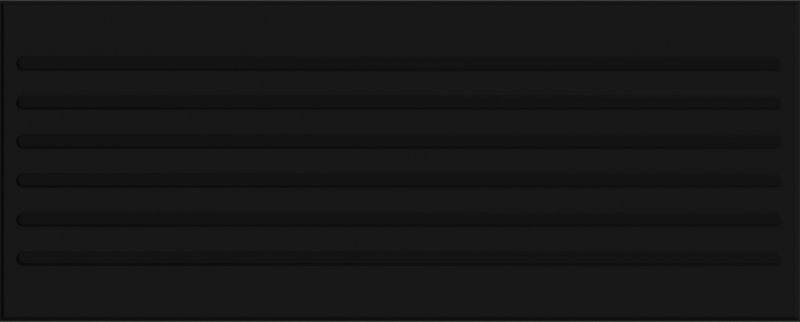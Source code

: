 # Source: throwrug.blend  (saved by Blender 3.6.14; exported with 4.5.12 LTS)
import bpy
from mathutils import Matrix  # noqa: F401  (used for matrix-valued properties, if any)

bpy.ops.wm.read_factory_settings(use_empty=True)
scene = bpy.context.scene
scene.name = 'Scene'

# ---- collections
col_collection = bpy.data.collections.new('Collection'); scene.collection.children.link(col_collection)
col_thr = bpy.data.collections.new('thr'); scene.collection.children.link(col_thr)

# ---- images (referenced by path relative to the original .blend; pixels are not part of the script)
import os
ASSET_DIR = os.environ.get("B2B_ASSET_DIR", "")  # directory of the original .blend (textures are referenced by path, not embedded)
HERE = os.path.dirname(os.path.abspath(__file__))  # packed textures are extracted next to this script under _unpacked/

def load_image(name, relpath, width, height, colorspace="sRGB"):
    """Load a texture the original file referenced (path relative to the .blend, or extracted next to this script)."""
    p = next((c for c in (os.path.join(HERE, relpath), os.path.join(ASSET_DIR, relpath)) if relpath and os.path.exists(c)), "")
    if p:
        img = bpy.data.images.load(p, check_existing=True)
        img.name = name
    else:  # same state as the original file: an image datablock whose file is absent (Cycles renders it pink)
        img = bpy.data.images.new(name, width, height)
        img.source = "FILE"
        img.filepath = "//" + (relpath or name)
    img.colorspace_settings.name = colorspace
    return img
img_throwrug_bump_png = load_image('throwrug_bump.png', 'throwrug_bump.png', 1024, 1024, 'sRGB')
img_throwrug_n_png = load_image('throwrug_n.png', 'throwrug_n.png', 1024, 1024, 'Non-Color')

# ---- materials (node trees are filled in below, after node groups)
mat_rubber = bpy.data.materials.new('Rubber')
mat_normal = bpy.data.materials.new('Normal')

# ---- node groups
ng_auto_smooth = bpy.data.node_groups.new('Auto Smooth', 'GeometryNodeTree')
_s = ng_auto_smooth.interface.new_socket(name='Geometry', in_out='OUTPUT', socket_type='NodeSocketGeometry')
_s = ng_auto_smooth.interface.new_socket(name='Geometry', in_out='INPUT', socket_type='NodeSocketGeometry')
_s = ng_auto_smooth.interface.new_socket(name='Angle', in_out='INPUT', socket_type='NodeSocketFloat')
_s.subtype = 'ANGLE'
_s.min_value = 0.0
_s.max_value = 3.142
ng_auto_smooth.is_modifier = True
_N = ng_auto_smooth.nodes; _L = ng_auto_smooth.links
n0 = _N.new('NodeGroupOutput'); n0.name = 'Group Output'; n0.location = (480, -100)
n1 = _N.new('NodeGroupInput'); n1.name = 'Group Input'; n1.location = (-420, -300)
n2 = _N.new('NodeGroupInput'); n2.name = 'Group Input.001'; n2.location = (-60, -100)
n3 = _N.new('GeometryNodeSetShadeSmooth'); n3.name = 'Set Shade Smooth'; n3.location = (120, -100)
n3.domain = 'EDGE'
n4 = _N.new('GeometryNodeSetShadeSmooth'); n4.name = 'Set Shade Smooth.001'; n4.location = (300, -100)
n5 = _N.new('GeometryNodeInputMeshEdgeAngle'); n5.name = 'Edge Angle'; n5.location = (-420, -220)
n6 = _N.new('GeometryNodeInputEdgeSmooth'); n6.name = 'Is Edge Smooth'; n6.location = (-60, -160)
n7 = _N.new('GeometryNodeInputShadeSmooth'); n7.name = 'Is Face Smooth'; n7.location = (-240, -340)
n8 = _N.new('FunctionNodeBooleanMath'); n8.name = 'Boolean Math'; n8.location = (-60, -220)
n9 = _N.new('FunctionNodeCompare'); n9.name = 'Compare'; n9.location = (-240, -180)
n9.operation = 'LESS_EQUAL'
_L.new(n5.outputs[0], n9.inputs[0])
_L.new(n4.outputs[0], n0.inputs[0])
_L.new(n1.outputs[1], n9.inputs[1])
_L.new(n9.outputs[0], n8.inputs[0])
_L.new(n7.outputs[0], n8.inputs[1])
_L.new(n2.outputs[0], n3.inputs[0])
_L.new(n6.outputs[0], n3.inputs[1])
_L.new(n3.outputs[0], n4.inputs[0])
_L.new(n8.outputs[0], n3.inputs[2])
n0.is_active_output = True

# ---- material node trees
mat_rubber.use_nodes = True; mat_rubber.node_tree.nodes.clear()
_N = mat_rubber.node_tree.nodes; _L = mat_rubber.node_tree.links
n0 = _N.new('ShaderNodeOutputMaterial'); n0.name = 'Material Output'; n0.location = (300, 300)
n1 = _N.new('ShaderNodeMapRange'); n1.name = 'Map Range'; n1.location = (-351, 124)
n1.inputs[1].default_value = 0.8
n2 = _N.new('ShaderNodeTexCoord'); n2.name = 'Texture Coordinate'; n2.location = (-854, 83)
n3 = _N.new('ShaderNodeSeparateXYZ'); n3.name = 'Separate XYZ'; n3.location = (-609, 4)
n4 = _N.new('ShaderNodeValue'); n4.name = 'Value'; n4.location = (-267, 257)
n4.outputs[0].default_value = 0.0
n5 = _N.new('ShaderNodeBsdfPrincipled'); n5.name = 'Principled BSDF'; n5.location = (10, 300)
n5.distribution = 'GGX'
n5.subsurface_method = 'RANDOM_WALK_SKIN'
n5.inputs[0].default_value = (0.01248, 0.01248, 0.01248, 1.0)
n5.inputs[3].default_value = 1.45
n5.inputs[27].default_value = (0.0, 0.0, 0.0, 1.0)
n5.inputs[28].default_value = 1.0
_L.new(n2.outputs[0], n3.inputs[0])
_L.new(n3.outputs[2], n1.inputs[0])
_L.new(n1.outputs[0], n5.inputs[2])
_L.new(n4.outputs[0], n5.inputs[1])
_L.new(n5.outputs[0], n0.inputs[0])
n0.is_active_output = True
mat_normal.use_nodes = True; mat_normal.node_tree.nodes.clear()
_N = mat_normal.node_tree.nodes; _L = mat_normal.node_tree.links
n0 = _N.new('ShaderNodeBsdfPrincipled'); n0.name = 'Principled BSDF'; n0.location = (10, 300)
n0.distribution = 'GGX'
n0.subsurface_method = 'RANDOM_WALK_SKIN'
n0.inputs[3].default_value = 1.45
n0.inputs[27].default_value = (0.0, 0.0, 0.0, 1.0)
n0.inputs[28].default_value = 1.0
n1 = _N.new('ShaderNodeOutputMaterial'); n1.name = 'Material Output'; n1.location = (300, 300)
n2 = _N.new('ShaderNodeBump'); n2.name = 'Bump'; n2.location = (-260, -130)
n2.inputs[1].default_value = 0.01
n2.inputs[2].default_value = 1.0
n3 = _N.new('ShaderNodeTexImage'); n3.name = 'Image Texture'; n3.location = (-636, 7)
n3.width = 277
n3.image = img_throwrug_bump_png
n4 = _N.new('ShaderNodeTexImage'); n4.name = 'Image Texture.001'; n4.location = (-556, -377)
n4.width = 283
n4.image = img_throwrug_n_png
_L.new(n0.outputs[0], n1.inputs[0])
_L.new(n3.outputs[0], n2.inputs[3])
_L.new(n2.outputs[0], n0.inputs[5])
n1.is_active_output = True

# ---- world
world_world = bpy.data.worlds.new('World'); scene.world = world_world
world_world.use_nodes = True; world_world.node_tree.nodes.clear()
_N = world_world.node_tree.nodes; _L = world_world.node_tree.links
n0 = _N.new('ShaderNodeOutputWorld'); n0.name = 'World Output'; n0.location = (300, 300)
n1 = _N.new('ShaderNodeBackground'); n1.name = 'Background'; n1.location = (10, 300)
n1.inputs[0].default_value = (0.05088, 0.05088, 0.05088, 1.0)
_L.new(n1.outputs[0], n0.inputs[0])
n0.is_active_output = True
world_world.color = (0.05088, 0.05088, 0.05088)
world_world.use_sun_shadow = False
world_world.sun_shadow_jitter_overblur = 0.0

# ---- cameras
cam_camera = bpy.data.cameras.new('Camera')
cam_camera.type = 'ORTHO'
cam_camera.clip_end = 100.0
cam_camera.ortho_scale = 1.0

# ---- lights
light_light = bpy.data.lights.new('Light', 'SUN')
light_light.transmission_factor = 0.0
light_light.angle = 0.1993
light_light.energy = 1.0
light_light.shadow_soft_size = 0.1
light_light.shadow_cascade_max_distance = 1000.0

# ---- meshes
me_plane_001 = bpy.data.meshes.new('Plane.001')
me_plane_001.from_pydata([(-0.5, -0.2, -0.1), (0.5, -0.2, -0.1), (-0.5, 0.2, -0.1), (0.5, 0.2, -0.1), (-0.495, -0.195, 0.0), (-0.5, -0.2, -0.005), (0.495, -0.195, 0.0), (0.5, -0.2, -0.005), (-0.5, 0.2, -0.005), (-0.495, 0.195, 0.0), (0.495, 0.195, 0.0), (0.5, 0.2, -0.005), (-0.495, 0.1463, 0.0), (-0.495, 0.0975, 0.0), (-0.495, 0.04875, 0.0), (-0.495, 3.725e-09, 0.0), (-0.495, -0.04875, 0.0), (-0.495, -0.0975, 0.0), (-0.495, -0.1462, 0.0), (0.495, -0.1462, 0.0), (0.495, -0.0975, 0.0), (0.495, -0.04875, 0.0), (0.495, 1.118e-08, 0.0), (0.495, 0.04875, 0.0), (0.495, 0.0975, 0.0), (0.495, 0.1463, 0.0), (-0.4763, -0.1225, 0.003659), (-0.4713, -0.1276, 0.003659), (-0.4857, -0.1369, 0.0), (-0.4749, -0.1261, 0.003659), (-0.4796, -0.1309, 0.0), (-0.4793, -0.1329, 0.0), (-0.4817, -0.1306, 0.0), (-0.4857, -0.1068, 0.0), (-0.4713, -0.1162, 0.003659), (-0.4763, -0.1212, 0.003659), (-0.4793, -0.1108, 0.0), (-0.4796, -0.1129, 0.0), (-0.4749, -0.1176, 0.003659), (-0.4817, -0.1132, 0.0), (0.4857, -0.1068, 0.0), (0.4763, -0.1212, 0.003659), (0.4713, -0.1162, 0.003659), (0.4817, -0.1132, 0.0), (0.4796, -0.1129, 0.0), (0.4749, -0.1176, 0.003659), (0.4793, -0.1108, 0.0), (0.4713, -0.1276, 0.003659), (0.4763, -0.1225, 0.003659), (0.4857, -0.1369, 0.0), (0.4749, -0.1261, 0.003659), (0.4796, -0.1309, 0.0), (0.4817, -0.1306, 0.0), (0.4793, -0.1329, 0.0), (-0.4763, -0.07377, 0.003659), (-0.4713, -0.07884, 0.003659), (-0.4857, -0.08816, 0.0), (-0.4749, -0.07736, 0.003659), (-0.4796, -0.08211, 0.0), (-0.4793, -0.08416, 0.0), (-0.4817, -0.08181, 0.0), (-0.4857, -0.05809, 0.0), (-0.4713, -0.06741, 0.003659), (-0.4763, -0.07248, 0.003659), (-0.4793, -0.06209, 0.0), (-0.4796, -0.06414, 0.0), (-0.4749, -0.06889, 0.003659), (-0.4817, -0.06444, 0.0), (0.4857, -0.05809, 0.0), (0.4763, -0.07248, 0.003659), (0.4713, -0.06741, 0.003659), (0.4817, -0.06444, 0.0), (0.4796, -0.06414, 0.0), (0.4749, -0.06889, 0.003659), (0.4793, -0.06209, 0.0), (0.4713, -0.07884, 0.003659), (0.4763, -0.07377, 0.003659), (0.4857, -0.08816, 0.0), (0.4749, -0.07736, 0.003659), (0.4796, -0.08211, 0.0), (0.4817, -0.08181, 0.0), (0.4793, -0.08416, 0.0), (-0.4763, -0.02502, 0.003659), (-0.4713, -0.03009, 0.003659), (-0.4857, -0.03941, 0.0), (-0.4749, -0.02861, 0.003659), (-0.4796, -0.03336, 0.0), (-0.4793, -0.03541, 0.0), (-0.4817, -0.03306, 0.0), (-0.4857, -0.009343, 0.0), (-0.4713, -0.01866, 0.003659), (-0.4763, -0.02373, 0.003659), (-0.4793, -0.01334, 0.0), (-0.4796, -0.01539, 0.0), (-0.4749, -0.02014, 0.003659), (-0.4817, -0.01569, 0.0), (0.4857, -0.009343, 0.0), (0.4763, -0.02373, 0.003659), (0.4713, -0.01866, 0.003659), (0.4817, -0.01569, 0.0), (0.4796, -0.01539, 0.0), (0.4749, -0.02014, 0.003659), (0.4793, -0.01334, 0.0), (0.4713, -0.03009, 0.003659), (0.4763, -0.02502, 0.003659), (0.4857, -0.03941, 0.0), (0.4749, -0.02861, 0.003659), (0.4796, -0.03336, 0.0), (0.4817, -0.03306, 0.0), (0.4793, -0.03541, 0.0), (-0.4763, 0.02373, 0.003659), (-0.4713, 0.01866, 0.003659), (-0.4857, 0.009343, 0.0), (-0.4749, 0.02014, 0.003659), (-0.4796, 0.01539, 0.0), (-0.4793, 0.01334, 0.0), (-0.4817, 0.01569, 0.0), (-0.4857, 0.03941, 0.0), (-0.4713, 0.03009, 0.003659), (-0.4763, 0.02502, 0.003659), (-0.4793, 0.03541, 0.0), (-0.4796, 0.03336, 0.0), (-0.4749, 0.02861, 0.003659), (-0.4817, 0.03306, 0.0), (0.4857, 0.03941, 0.0), (0.4763, 0.02502, 0.003659), (0.4713, 0.03009, 0.003659), (0.4817, 0.03306, 0.0), (0.4796, 0.03336, 0.0), (0.4749, 0.02861, 0.003659), (0.4793, 0.03541, 0.0), (0.4713, 0.01866, 0.003659), (0.4763, 0.02373, 0.003659), (0.4857, 0.009343, 0.0), (0.4749, 0.02014, 0.003659), (0.4796, 0.01539, 0.0), (0.4817, 0.01569, 0.0), (0.4793, 0.01334, 0.0), (-0.4763, 0.07248, 0.003659), (-0.4713, 0.06741, 0.003659), (-0.4857, 0.05809, 0.0), (-0.4749, 0.06889, 0.003659), (-0.4796, 0.06414, 0.0), (-0.4793, 0.06209, 0.0), (-0.4817, 0.06444, 0.0), (-0.4857, 0.08816, 0.0), (-0.4713, 0.07884, 0.003659), (-0.4763, 0.07377, 0.003659), (-0.4793, 0.08416, 0.0), (-0.4796, 0.08211, 0.0), (-0.4749, 0.07736, 0.003659), (-0.4817, 0.08181, 0.0), (0.4857, 0.08816, 0.0), (0.4763, 0.07377, 0.003659), (0.4713, 0.07884, 0.003659), (0.4817, 0.08181, 0.0), (0.4796, 0.08211, 0.0), (0.4749, 0.07736, 0.003659), (0.4793, 0.08416, 0.0), (0.4713, 0.06741, 0.003659), (0.4763, 0.07248, 0.003659), (0.4857, 0.05809, 0.0), (0.4749, 0.06889, 0.003659), (0.4796, 0.06414, 0.0), (0.4817, 0.06444, 0.0), (0.4793, 0.06209, 0.0), (-0.4763, 0.1212, 0.003659), (-0.4713, 0.1162, 0.003659), (-0.4857, 0.1068, 0.0), (-0.4749, 0.1176, 0.003659), (-0.4796, 0.1129, 0.0), (-0.4793, 0.1108, 0.0), (-0.4817, 0.1132, 0.0), (-0.4857, 0.1369, 0.0), (-0.4713, 0.1276, 0.003659), (-0.4763, 0.1225, 0.003659), (-0.4793, 0.1329, 0.0), (-0.4796, 0.1309, 0.0), (-0.4749, 0.1261, 0.003659), (-0.4817, 0.1306, 0.0), (0.4857, 0.1369, 0.0), (0.4763, 0.1225, 0.003659), (0.4713, 0.1276, 0.003659), (0.4817, 0.1306, 0.0), (0.4796, 0.1309, 0.0), (0.4749, 0.1261, 0.003659), (0.4793, 0.1329, 0.0), (0.4713, 0.1162, 0.003659), (0.4763, 0.1212, 0.003659), (0.4857, 0.1068, 0.0), (0.4749, 0.1176, 0.003659), (0.4796, 0.1129, 0.0), (0.4817, 0.1132, 0.0), (0.4793, 0.1108, 0.0), (-0.48, -0.1232, 0.0), (-0.4777, -0.1289, 0.0), (-0.472, -0.1312, 0.0), (-0.472, -0.1125, 0.0), (-0.4777, -0.1148, 0.0), (-0.48, -0.1205, 0.0), (0.48, -0.1205, 0.0), (0.4777, -0.1148, 0.0), (0.472, -0.1125, 0.0), (0.472, -0.1312, 0.0), (0.4777, -0.1289, 0.0), (0.48, -0.1232, 0.0), (-0.48, -0.0745, 0.0), (-0.4777, -0.08016, 0.0), (-0.472, -0.0825, 0.0), (-0.472, -0.06375, 0.0), (-0.4777, -0.06609, 0.0), (-0.48, -0.07175, 0.0), (0.48, -0.07175, 0.0), (0.4777, -0.06609, 0.0), (0.472, -0.06375, 0.0), (0.472, -0.0825, 0.0), (0.4777, -0.08016, 0.0), (0.48, -0.0745, 0.0), (-0.48, -0.02575, 0.0), (-0.4777, -0.03141, 0.0), (-0.472, -0.03375, 0.0), (-0.472, -0.015, 0.0), (-0.4777, -0.01734, 0.0), (-0.48, -0.023, 0.0), (0.48, -0.023, 0.0), (0.4777, -0.01734, 0.0), (0.472, -0.015, 0.0), (0.472, -0.03375, 0.0), (0.4777, -0.03141, 0.0), (0.48, -0.02575, 0.0), (-0.48, 0.023, 0.0), (-0.4777, 0.01734, 0.0), (-0.472, 0.015, 0.0), (-0.472, 0.03375, 0.0), (-0.4777, 0.03141, 0.0), (-0.48, 0.02575, 0.0), (0.48, 0.02575, 0.0), (0.4777, 0.03141, 0.0), (0.472, 0.03375, 0.0), (0.472, 0.015, 0.0), (0.4777, 0.01734, 0.0), (0.48, 0.023, 0.0), (-0.48, 0.07175, 0.0), (-0.4777, 0.06609, 0.0), (-0.472, 0.06375, 0.0), (-0.472, 0.0825, 0.0), (-0.4777, 0.08016, 0.0), (-0.48, 0.0745, 0.0), (0.48, 0.0745, 0.0), (0.4777, 0.08016, 0.0), (0.472, 0.0825, 0.0), (0.472, 0.06375, 0.0), (0.4777, 0.06609, 0.0), (0.48, 0.07175, 0.0), (-0.48, 0.1205, 0.0), (-0.4777, 0.1148, 0.0), (-0.472, 0.1125, 0.0), (-0.472, 0.1313, 0.0), (-0.4777, 0.1289, 0.0), (-0.48, 0.1233, 0.0), (0.48, 0.1233, 0.0), (0.4777, 0.1289, 0.0), (0.472, 0.1313, 0.0), (0.472, 0.1125, 0.0), (0.4777, 0.1148, 0.0), (0.48, 0.1205, 0.0)], [], [(5, 7, 1, 0), (0, 1, 3, 2), (11, 8, 2, 3), (12, 9, 10, 25), (7, 11, 3, 1), (9, 12, 13, 14, 15, 16, 17, 18, 4, 5, 8), (4, 6, 7, 5), (6, 19, 20, 21, 22, 23, 24, 25, 10, 11, 7), (10, 9, 8, 11), (8, 5, 0, 2), (4, 18, 19, 6), (19, 18, 28, 31, 196, 203, 53, 49), (20, 17, 56, 59, 208, 215, 81, 77), (21, 16, 84, 87, 220, 227, 109, 105), (22, 15, 112, 115, 232, 239, 137, 133), (23, 14, 140, 143, 244, 251, 165, 161), (24, 13, 168, 171, 256, 263, 193, 189), (27, 29, 26, 35, 38, 34, 42, 45, 41, 48, 50, 47), (20, 19, 49, 52, 205, 200, 43, 40), (17, 16, 61, 67, 211, 206, 60, 56), (17, 20, 40, 46, 202, 197, 36, 33), (55, 57, 54, 63, 66, 62, 70, 73, 69, 76, 78, 75), (21, 20, 77, 80, 217, 212, 71, 68), (16, 15, 89, 95, 223, 218, 88, 84), (16, 21, 68, 74, 214, 209, 64, 61), (83, 85, 82, 91, 94, 90, 98, 101, 97, 104, 106, 103), (22, 21, 105, 108, 229, 224, 99, 96), (15, 14, 117, 123, 235, 230, 116, 112), (15, 22, 96, 102, 226, 221, 92, 89), (111, 113, 110, 119, 122, 118, 126, 129, 125, 132, 134, 131), (23, 22, 133, 136, 241, 236, 127, 124), (14, 13, 145, 151, 247, 242, 144, 140), (14, 23, 124, 130, 238, 233, 120, 117), (139, 141, 138, 147, 150, 146, 154, 157, 153, 160, 162, 159), (24, 23, 161, 164, 253, 248, 155, 152), (13, 12, 173, 179, 259, 254, 172, 168), (13, 24, 152, 158, 250, 245, 148, 145), (167, 169, 166, 175, 178, 174, 182, 185, 181, 188, 190, 187), (25, 24, 189, 192, 265, 260, 183, 180), (12, 25, 180, 186, 262, 257, 176, 173), (194, 195, 30, 32), (196, 31, 30, 195), (28, 32, 30, 31), (33, 36, 37, 39), (197, 198, 37, 36), (199, 39, 37, 198), (40, 43, 44, 46), (200, 201, 44, 43), (202, 46, 44, 201), (203, 204, 51, 53), (205, 52, 51, 204), (49, 53, 51, 52), (206, 207, 58, 60), (208, 59, 58, 207), (56, 60, 58, 59), (61, 64, 65, 67), (209, 210, 65, 64), (211, 67, 65, 210), (68, 71, 72, 74), (212, 213, 72, 71), (214, 74, 72, 213), (215, 216, 79, 81), (217, 80, 79, 216), (77, 81, 79, 80), (218, 219, 86, 88), (220, 87, 86, 219), (84, 88, 86, 87), (89, 92, 93, 95), (221, 222, 93, 92), (223, 95, 93, 222), (96, 99, 100, 102), (224, 225, 100, 99), (226, 102, 100, 225), (227, 228, 107, 109), (229, 108, 107, 228), (105, 109, 107, 108), (230, 231, 114, 116), (232, 115, 114, 231), (112, 116, 114, 115), (117, 120, 121, 123), (233, 234, 121, 120), (235, 123, 121, 234), (124, 127, 128, 130), (236, 237, 128, 127), (238, 130, 128, 237), (239, 240, 135, 137), (241, 136, 135, 240), (133, 137, 135, 136), (242, 243, 142, 144), (244, 143, 142, 243), (140, 144, 142, 143), (145, 148, 149, 151), (245, 246, 149, 148), (247, 151, 149, 246), (152, 155, 156, 158), (248, 249, 156, 155), (250, 158, 156, 249), (251, 252, 163, 165), (253, 164, 163, 252), (161, 165, 163, 164), (254, 255, 170, 172), (256, 171, 170, 255), (168, 172, 170, 171), (173, 176, 177, 179), (257, 258, 177, 176), (259, 179, 177, 258), (180, 183, 184, 186), (260, 261, 184, 183), (262, 186, 184, 261), (263, 264, 191, 193), (265, 192, 191, 264), (189, 193, 191, 192), (18, 17, 33, 39, 199, 194, 32, 28), (26, 29, 195, 194), (29, 27, 196, 195), (34, 38, 198, 197), (38, 35, 199, 198), (41, 45, 201, 200), (45, 42, 202, 201), (47, 50, 204, 203), (50, 48, 205, 204), (54, 57, 207, 206), (57, 55, 208, 207), (62, 66, 210, 209), (66, 63, 211, 210), (69, 73, 213, 212), (73, 70, 214, 213), (75, 78, 216, 215), (78, 76, 217, 216), (82, 85, 219, 218), (85, 83, 220, 219), (90, 94, 222, 221), (94, 91, 223, 222), (97, 101, 225, 224), (101, 98, 226, 225), (103, 106, 228, 227), (106, 104, 229, 228), (110, 113, 231, 230), (113, 111, 232, 231), (118, 122, 234, 233), (122, 119, 235, 234), (125, 129, 237, 236), (129, 126, 238, 237), (131, 134, 240, 239), (134, 132, 241, 240), (138, 141, 243, 242), (141, 139, 244, 243), (146, 150, 246, 245), (150, 147, 247, 246), (153, 157, 249, 248), (157, 154, 250, 249), (159, 162, 252, 251), (162, 160, 253, 252), (166, 169, 255, 254), (169, 167, 256, 255), (174, 178, 258, 257), (178, 175, 259, 258), (181, 185, 261, 260), (185, 182, 262, 261), (187, 190, 264, 263), (190, 188, 265, 264), (35, 26, 194, 199), (27, 47, 203, 196), (42, 34, 197, 202), (48, 41, 200, 205), (63, 54, 206, 211), (55, 75, 215, 208), (70, 62, 209, 214), (76, 69, 212, 217), (91, 82, 218, 223), (83, 103, 227, 220), (98, 90, 221, 226), (104, 97, 224, 229), (119, 110, 230, 235), (111, 131, 239, 232), (126, 118, 233, 238), (132, 125, 236, 241), (147, 138, 242, 247), (139, 159, 251, 244), (154, 146, 245, 250), (160, 153, 248, 253), (175, 166, 254, 259), (167, 187, 263, 256), (182, 174, 257, 262), (188, 181, 260, 265)])
me_plane_001.polygons.foreach_set('use_smooth', [True] * 185)
_uv = me_plane_001.uv_layers.new(name='UVMap')
_uv.uv.foreach_set('vector', [0.0, 0.0, 1.0, 0.0, 1.0, 0.0, 0.0, 0.0, 0.0, 0.0, 1.0, 0.0, 1.0, 1.0, 0.0, 1.0, 1.0, 1.0, 0.0, 1.0, 0.0, 1.0, 1.0, 1.0, 0.00625, 0.8656, 0.00625, 0.9875, 0.9938, 0.9875, 0.9937, 0.8656, 1.0, 0.0, 1.0, 1.0, 1.0, 1.0, 1.0, 0.0, 0.00625, 0.9875, 0.00625, 0.8656, 0.00625, 0.7437, 0.00625, 0.6219, 0.00625, 0.5, 0.00625, 0.3781, 0.00625, 0.2562, 0.00625, 0.1344, 0.00625, 0.0125, 0.0, 0.0, 0.0, 1.0, 0.00625, 0.0125, 0.9937, 0.0125, 1.0, 0.0, 0.0, 0.0, 0.9937, 0.0125, 0.9937, 0.1344, 0.9938, 0.2562, 0.9937, 0.3781, 0.9938, 0.5, 0.9938, 0.6219, 0.9937, 0.7437, 0.9937, 0.8656, 0.9938, 0.9875, 1.0, 1.0, 1.0, 0.0, 0.9938, 0.9875, 0.00625, 0.9875, 0.0, 1.0, 1.0, 1.0, 0.0, 1.0, 0.0, 0.0, 0.0, 0.0, 0.0, 1.0, 0.00625, 0.0125, 0.00625, 0.1344, 0.9937, 0.1344, 0.9937, 0.0125, 0.9937, 0.1344, 0.00625, 0.1344, 0.01793, 0.1577, 0.02586, 0.1677, 0.035, 0.1719, 0.965, 0.1719, 0.9741, 0.1677, 0.9821, 0.1577, 0.9938, 0.2562, 0.00625, 0.2562, 0.01793, 0.2796, 0.02586, 0.2896, 0.035, 0.2937, 0.965, 0.2937, 0.9741, 0.2896, 0.9821, 0.2796, 0.9937, 0.3781, 0.00625, 0.3781, 0.01793, 0.4015, 0.02586, 0.4115, 0.035, 0.4156, 0.965, 0.4156, 0.9741, 0.4115, 0.9821, 0.4015, 0.9938, 0.5, 0.00625, 0.5, 0.01793, 0.5234, 0.02586, 0.5334, 0.035, 0.5375, 0.965, 0.5375, 0.9741, 0.5334, 0.9821, 0.5234, 0.9938, 0.6219, 0.00625, 0.6219, 0.01793, 0.6452, 0.02586, 0.6552, 0.035, 0.6594, 0.965, 0.6594, 0.9741, 0.6552, 0.9821, 0.6452, 0.9937, 0.7437, 0.00625, 0.7437, 0.01793, 0.7671, 0.02586, 0.7771, 0.035, 0.7812, 0.965, 0.7812, 0.9741, 0.7771, 0.9821, 0.7671, 0.03591, 0.181, 0.03143, 0.1847, 0.02957, 0.1937, 0.02957, 0.1969, 0.03143, 0.2059, 0.03591, 0.2096, 0.9641, 0.2096, 0.9686, 0.2059, 0.9704, 0.1969, 0.9704, 0.1937, 0.9686, 0.1847, 0.9641, 0.181, 0.9938, 0.2562, 0.9937, 0.1344, 0.9821, 0.1577, 0.9771, 0.1736, 0.975, 0.1919, 0.975, 0.1987, 0.9771, 0.217, 0.9821, 0.2329, 0.00625, 0.2562, 0.00625, 0.3781, 0.01793, 0.3548, 0.02293, 0.3389, 0.025, 0.3206, 0.025, 0.3137, 0.02293, 0.2955, 0.01793, 0.2796, 0.00625, 0.2562, 0.9938, 0.2562, 0.9821, 0.2329, 0.9741, 0.2229, 0.965, 0.2188, 0.035, 0.2187, 0.02586, 0.2229, 0.01793, 0.2329, 0.03591, 0.3029, 0.03143, 0.3066, 0.02957, 0.3156, 0.02957, 0.3188, 0.03143, 0.3278, 0.03591, 0.3315, 0.9641, 0.3315, 0.9686, 0.3278, 0.9704, 0.3188, 0.9704, 0.3156, 0.9686, 0.3066, 0.9641, 0.3029, 0.9937, 0.3781, 0.9938, 0.2562, 0.9821, 0.2796, 0.9771, 0.2955, 0.975, 0.3138, 0.975, 0.3206, 0.9771, 0.3389, 0.9821, 0.3548, 0.00625, 0.3781, 0.00625, 0.5, 0.01793, 0.4766, 0.02293, 0.4608, 0.025, 0.4425, 0.025, 0.4356, 0.02293, 0.4173, 0.01793, 0.4015, 0.00625, 0.3781, 0.9937, 0.3781, 0.9821, 0.3548, 0.9741, 0.3448, 0.965, 0.3406, 0.035, 0.3406, 0.02586, 0.3448, 0.01793, 0.3548, 0.03591, 0.4248, 0.03143, 0.4285, 0.02957, 0.4374, 0.02957, 0.4407, 0.03143, 0.4496, 0.03591, 0.4534, 0.9641, 0.4534, 0.9686, 0.4496, 0.9704, 0.4407, 0.9704, 0.4374, 0.9686, 0.4285, 0.9641, 0.4248, 0.9938, 0.5, 0.9937, 0.3781, 0.9821, 0.4015, 0.9771, 0.4173, 0.975, 0.4356, 0.975, 0.4425, 0.9771, 0.4608, 0.9821, 0.4766, 0.00625, 0.5, 0.00625, 0.6219, 0.01793, 0.5985, 0.02293, 0.5827, 0.025, 0.5644, 0.025, 0.5575, 0.02293, 0.5392, 0.01793, 0.5234, 0.00625, 0.5, 0.9938, 0.5, 0.9821, 0.4766, 0.9741, 0.4666, 0.965, 0.4625, 0.035, 0.4625, 0.02586, 0.4666, 0.01793, 0.4766, 0.03591, 0.5466, 0.03143, 0.5504, 0.02957, 0.5593, 0.02957, 0.5626, 0.03143, 0.5715, 0.03591, 0.5752, 0.9641, 0.5752, 0.9686, 0.5715, 0.9704, 0.5626, 0.9704, 0.5593, 0.9686, 0.5504, 0.9641, 0.5466, 0.9938, 0.6219, 0.9938, 0.5, 0.9821, 0.5234, 0.9771, 0.5392, 0.975, 0.5575, 0.975, 0.5644, 0.9771, 0.5827, 0.9821, 0.5985, 0.00625, 0.6219, 0.00625, 0.7437, 0.01793, 0.7204, 0.02293, 0.7045, 0.025, 0.6862, 0.025, 0.6794, 0.02293, 0.6611, 0.01793, 0.6452, 0.00625, 0.6219, 0.9938, 0.6219, 0.9821, 0.5985, 0.9741, 0.5885, 0.965, 0.5844, 0.035, 0.5844, 0.02586, 0.5885, 0.01793, 0.5985, 0.03591, 0.6685, 0.03143, 0.6722, 0.02957, 0.6812, 0.02957, 0.6844, 0.03143, 0.6934, 0.03591, 0.6971, 0.9641, 0.6971, 0.9686, 0.6934, 0.9704, 0.6844, 0.9704, 0.6812, 0.9686, 0.6722, 0.9641, 0.6685, 0.9937, 0.7437, 0.9938, 0.6219, 0.9821, 0.6452, 0.9771, 0.6611, 0.975, 0.6794, 0.975, 0.6862, 0.9771, 0.7045, 0.9821, 0.7204, 0.00625, 0.7437, 0.00625, 0.8656, 0.01793, 0.8423, 0.02293, 0.8264, 0.025, 0.8081, 0.025, 0.8012, 0.02293, 0.783, 0.01793, 0.7671, 0.00625, 0.7437, 0.9937, 0.7437, 0.9821, 0.7204, 0.9741, 0.7104, 0.965, 0.7062, 0.035, 0.7062, 0.02586, 0.7104, 0.01793, 0.7204, 0.03591, 0.7904, 0.03143, 0.7941, 0.02957, 0.8031, 0.02957, 0.8063, 0.03143, 0.8153, 0.03591, 0.819, 0.9641, 0.819, 0.9686, 0.8153, 0.9704, 0.8063, 0.9704, 0.8031, 0.9686, 0.7941, 0.9641, 0.7904, 0.9937, 0.8656, 0.9937, 0.7437, 0.9821, 0.7671, 0.9771, 0.783, 0.975, 0.8012, 0.975, 0.8081, 0.9771, 0.8264, 0.9821, 0.8423, 0.00625, 0.8656, 0.9937, 0.8656, 0.9821, 0.8423, 0.9741, 0.8323, 0.965, 0.8281, 0.035, 0.8281, 0.02586, 0.8323, 0.01793, 0.8423, 0.025, 0.1919, 0.02793, 0.1777, 0.02516, 0.1722, 0.02293, 0.1736, 0.035, 0.1719, 0.02586, 0.1677, 0.02516, 0.1722, 0.02793, 0.1777, 0.01793, 0.1577, 0.02293, 0.1736, 0.02516, 0.1722, 0.02586, 0.1677, 0.01793, 0.2329, 0.02586, 0.2229, 0.02516, 0.2184, 0.02293, 0.217, 0.035, 0.2187, 0.02793, 0.2129, 0.02516, 0.2184, 0.02586, 0.2229, 0.025, 0.1987, 0.02293, 0.217, 0.02516, 0.2184, 0.02793, 0.2129, 0.9821, 0.2329, 0.9771, 0.217, 0.9748, 0.2184, 0.9741, 0.2229, 0.975, 0.1987, 0.9721, 0.2129, 0.9748, 0.2184, 0.9771, 0.217, 0.965, 0.2188, 0.9741, 0.2229, 0.9748, 0.2184, 0.9721, 0.2129, 0.965, 0.1719, 0.9721, 0.1777, 0.9748, 0.1722, 0.9741, 0.1677, 0.975, 0.1919, 0.9771, 0.1736, 0.9748, 0.1722, 0.9721, 0.1777, 0.9821, 0.1577, 0.9741, 0.1677, 0.9748, 0.1722, 0.9771, 0.1736, 0.025, 0.3137, 0.02793, 0.2996, 0.02516, 0.2941, 0.02293, 0.2955, 0.035, 0.2937, 0.02586, 0.2896, 0.02516, 0.2941, 0.02793, 0.2996, 0.01793, 0.2796, 0.02293, 0.2955, 0.02516, 0.2941, 0.02586, 0.2896, 0.01793, 0.3548, 0.02586, 0.3448, 0.02516, 0.3403, 0.02293, 0.3389, 0.035, 0.3406, 0.02793, 0.3348, 0.02516, 0.3403, 0.02586, 0.3448, 0.025, 0.3206, 0.02293, 0.3389, 0.02516, 0.3403, 0.02793, 0.3348, 0.9821, 0.3548, 0.9771, 0.3389, 0.9748, 0.3403, 0.9741, 0.3448, 0.975, 0.3206, 0.9721, 0.3348, 0.9748, 0.3403, 0.9771, 0.3389, 0.965, 0.3406, 0.9741, 0.3448, 0.9748, 0.3403, 0.9721, 0.3348, 0.965, 0.2937, 0.9721, 0.2996, 0.9748, 0.2941, 0.9741, 0.2896, 0.975, 0.3138, 0.9771, 0.2955, 0.9748, 0.2941, 0.9721, 0.2996, 0.9821, 0.2796, 0.9741, 0.2896, 0.9748, 0.2941, 0.9771, 0.2955, 0.025, 0.4356, 0.02793, 0.4215, 0.02516, 0.416, 0.02293, 0.4173, 0.035, 0.4156, 0.02586, 0.4115, 0.02516, 0.416, 0.02793, 0.4215, 0.01793, 0.4015, 0.02293, 0.4173, 0.02516, 0.416, 0.02586, 0.4115, 0.01793, 0.4766, 0.02586, 0.4666, 0.02516, 0.4622, 0.02293, 0.4608, 0.035, 0.4625, 0.02793, 0.4566, 0.02516, 0.4622, 0.02586, 0.4666, 0.025, 0.4425, 0.02293, 0.4608, 0.02516, 0.4622, 0.02793, 0.4566, 0.9821, 0.4766, 0.9771, 0.4608, 0.9748, 0.4622, 0.9741, 0.4666, 0.975, 0.4425, 0.9721, 0.4566, 0.9748, 0.4622, 0.9771, 0.4608, 0.965, 0.4625, 0.9741, 0.4666, 0.9748, 0.4622, 0.9721, 0.4566, 0.965, 0.4156, 0.9721, 0.4215, 0.9748, 0.416, 0.9741, 0.4115, 0.975, 0.4356, 0.9771, 0.4173, 0.9748, 0.416, 0.9721, 0.4215, 0.9821, 0.4015, 0.9741, 0.4115, 0.9748, 0.416, 0.9771, 0.4173, 0.025, 0.5575, 0.02793, 0.5434, 0.02516, 0.5378, 0.02293, 0.5392, 0.035, 0.5375, 0.02586, 0.5334, 0.02516, 0.5378, 0.02793, 0.5434, 0.01793, 0.5234, 0.02293, 0.5392, 0.02516, 0.5378, 0.02586, 0.5334, 0.01793, 0.5985, 0.02586, 0.5885, 0.02516, 0.584, 0.02293, 0.5827, 0.035, 0.5844, 0.02793, 0.5785, 0.02516, 0.584, 0.02586, 0.5885, 0.025, 0.5644, 0.02293, 0.5827, 0.02516, 0.584, 0.02793, 0.5785, 0.9821, 0.5985, 0.9771, 0.5827, 0.9748, 0.584, 0.9741, 0.5885, 0.975, 0.5644, 0.9721, 0.5785, 0.9748, 0.584, 0.9771, 0.5827, 0.965, 0.5844, 0.9741, 0.5885, 0.9748, 0.584, 0.9721, 0.5785, 0.965, 0.5375, 0.9721, 0.5434, 0.9748, 0.5378, 0.9741, 0.5334, 0.975, 0.5575, 0.9771, 0.5392, 0.9748, 0.5378, 0.9721, 0.5434, 0.9821, 0.5234, 0.9741, 0.5334, 0.9748, 0.5378, 0.9771, 0.5392, 0.025, 0.6794, 0.02793, 0.6652, 0.02516, 0.6597, 0.02293, 0.6611, 0.035, 0.6594, 0.02586, 0.6552, 0.02516, 0.6597, 0.02793, 0.6652, 0.01793, 0.6452, 0.02293, 0.6611, 0.02516, 0.6597, 0.02586, 0.6552, 0.01793, 0.7204, 0.02586, 0.7104, 0.02516, 0.7059, 0.02293, 0.7045, 0.035, 0.7062, 0.02793, 0.7004, 0.02516, 0.7059, 0.02586, 0.7104, 0.025, 0.6862, 0.02293, 0.7045, 0.02516, 0.7059, 0.02793, 0.7004, 0.9821, 0.7204, 0.9771, 0.7045, 0.9748, 0.7059, 0.9741, 0.7104, 0.975, 0.6862, 0.9721, 0.7004, 0.9748, 0.7059, 0.9771, 0.7045, 0.965, 0.7063, 0.9741, 0.7104, 0.9748, 0.7059, 0.9721, 0.7004, 0.965, 0.6594, 0.9721, 0.6652, 0.9748, 0.6597, 0.9741, 0.6552, 0.975, 0.6794, 0.9771, 0.6611, 0.9748, 0.6597, 0.9721, 0.6652, 0.9821, 0.6452, 0.9741, 0.6552, 0.9748, 0.6597, 0.9771, 0.6611, 0.025, 0.8012, 0.02793, 0.7871, 0.02516, 0.7816, 0.02293, 0.783, 0.035, 0.7812, 0.02586, 0.7771, 0.02516, 0.7816, 0.02793, 0.7871, 0.01793, 0.7671, 0.02293, 0.783, 0.02516, 0.7816, 0.02586, 0.7771, 0.01793, 0.8423, 0.02586, 0.8323, 0.02516, 0.8278, 0.02293, 0.8264, 0.035, 0.8281, 0.02793, 0.8223, 0.02516, 0.8278, 0.02586, 0.8323, 0.025, 0.8081, 0.02293, 0.8264, 0.02516, 0.8278, 0.02793, 0.8223, 0.9821, 0.8423, 0.9771, 0.8264, 0.9748, 0.8278, 0.9741, 0.8323, 0.975, 0.8081, 0.9721, 0.8223, 0.9748, 0.8278, 0.9771, 0.8264, 0.965, 0.8281, 0.9741, 0.8323, 0.9748, 0.8278, 0.9721, 0.8223, 0.965, 0.7812, 0.9721, 0.7871, 0.9748, 0.7816, 0.9741, 0.7771, 0.975, 0.8012, 0.9771, 0.783, 0.9748, 0.7816, 0.9721, 0.7871, 0.9821, 0.7671, 0.9741, 0.7771, 0.9748, 0.7816, 0.9771, 0.783, 0.00625, 0.1344, 0.00625, 0.2562, 0.01793, 0.2329, 0.02293, 0.217, 0.025, 0.1987, 0.025, 0.1919, 0.02293, 0.1736, 0.01793, 0.1577, 0.02957, 0.1937, 0.03143, 0.1847, 0.02793, 0.1777, 0.025, 0.1919, 0.03143, 0.1847, 0.03591, 0.181, 0.035, 0.1719, 0.02793, 0.1777, 0.03591, 0.2096, 0.03143, 0.2059, 0.02793, 0.2129, 0.035, 0.2187, 0.03143, 0.2059, 0.02957, 0.1969, 0.025, 0.1987, 0.02793, 0.2129, 0.9704, 0.1969, 0.9686, 0.2059, 0.9721, 0.2129, 0.975, 0.1987, 0.9686, 0.2059, 0.9641, 0.2096, 0.965, 0.2188, 0.9721, 0.2129, 0.9641, 0.181, 0.9686, 0.1847, 0.9721, 0.1777, 0.965, 0.1719, 0.9686, 0.1847, 0.9704, 0.1937, 0.975, 0.1919, 0.9721, 0.1777, 0.02957, 0.3156, 0.03143, 0.3066, 0.02793, 0.2996, 0.025, 0.3137, 0.03143, 0.3066, 0.03591, 0.3029, 0.035, 0.2937, 0.02793, 0.2996, 0.03591, 0.3315, 0.03143, 0.3278, 0.02793, 0.3348, 0.035, 0.3406, 0.03143, 0.3278, 0.02957, 0.3188, 0.025, 0.3206, 0.02793, 0.3348, 0.9704, 0.3188, 0.9686, 0.3278, 0.9721, 0.3348, 0.975, 0.3206, 0.9686, 0.3278, 0.9641, 0.3315, 0.965, 0.3406, 0.9721, 0.3348, 0.9641, 0.3029, 0.9686, 0.3066, 0.9721, 0.2996, 0.965, 0.2937, 0.9686, 0.3066, 0.9704, 0.3156, 0.975, 0.3137, 0.9721, 0.2996, 0.02957, 0.4374, 0.03143, 0.4285, 0.02793, 0.4215, 0.025, 0.4356, 0.03143, 0.4285, 0.03591, 0.4248, 0.035, 0.4156, 0.02793, 0.4215, 0.03591, 0.4534, 0.03143, 0.4496, 0.02793, 0.4566, 0.035, 0.4625, 0.03143, 0.4496, 0.02957, 0.4407, 0.025, 0.4425, 0.02793, 0.4566, 0.9704, 0.4407, 0.9686, 0.4496, 0.9721, 0.4566, 0.975, 0.4425, 0.9686, 0.4496, 0.9641, 0.4534, 0.965, 0.4625, 0.9721, 0.4566, 0.9641, 0.4248, 0.9686, 0.4285, 0.9721, 0.4215, 0.965, 0.4156, 0.9686, 0.4285, 0.9704, 0.4374, 0.975, 0.4356, 0.9721, 0.4215, 0.02957, 0.5593, 0.03143, 0.5504, 0.02793, 0.5434, 0.025, 0.5575, 0.03143, 0.5504, 0.03591, 0.5466, 0.035, 0.5375, 0.02793, 0.5434, 0.03591, 0.5752, 0.03143, 0.5715, 0.02793, 0.5785, 0.035, 0.5844, 0.03143, 0.5715, 0.02957, 0.5626, 0.025, 0.5644, 0.02793, 0.5785, 0.9704, 0.5626, 0.9686, 0.5715, 0.9721, 0.5785, 0.975, 0.5644, 0.9686, 0.5715, 0.9641, 0.5752, 0.965, 0.5844, 0.9721, 0.5785, 0.9641, 0.5466, 0.9686, 0.5504, 0.9721, 0.5434, 0.965, 0.5375, 0.9686, 0.5504, 0.9704, 0.5593, 0.975, 0.5575, 0.9721, 0.5434, 0.02957, 0.6812, 0.03143, 0.6722, 0.02793, 0.6652, 0.025, 0.6794, 0.03143, 0.6722, 0.03591, 0.6685, 0.035, 0.6594, 0.02793, 0.6652, 0.03591, 0.6971, 0.03143, 0.6934, 0.02793, 0.7004, 0.035, 0.7062, 0.03143, 0.6934, 0.02957, 0.6844, 0.025, 0.6862, 0.02793, 0.7004, 0.9704, 0.6844, 0.9686, 0.6934, 0.9721, 0.7004, 0.975, 0.6862, 0.9686, 0.6934, 0.9641, 0.6971, 0.965, 0.7062, 0.9721, 0.7004, 0.9641, 0.6685, 0.9686, 0.6722, 0.9721, 0.6652, 0.965, 0.6594, 0.9686, 0.6722, 0.9704, 0.6812, 0.975, 0.6794, 0.9721, 0.6652, 0.02957, 0.8031, 0.03143, 0.7941, 0.02793, 0.7871, 0.025, 0.8012, 0.03143, 0.7941, 0.03591, 0.7904, 0.035, 0.7812, 0.02793, 0.7871, 0.03591, 0.819, 0.03143, 0.8153, 0.02793, 0.8223, 0.035, 0.8281, 0.03143, 0.8153, 0.02957, 0.8063, 0.025, 0.8081, 0.02793, 0.8223, 0.9704, 0.8063, 0.9686, 0.8153, 0.9721, 0.8223, 0.975, 0.8081, 0.9686, 0.8153, 0.9641, 0.819, 0.965, 0.8281, 0.9721, 0.8223, 0.9641, 0.7904, 0.9686, 0.7941, 0.9721, 0.7871, 0.965, 0.7812, 0.9686, 0.7941, 0.9704, 0.8031, 0.975, 0.8012, 0.9721, 0.7871, 0.02957, 0.1969, 0.02957, 0.1937, 0.025, 0.1919, 0.025, 0.1987, 0.03591, 0.181, 0.9641, 0.181, 0.965, 0.1719, 0.035, 0.1719, 0.9641, 0.2096, 0.03591, 0.2096, 0.035, 0.2187, 0.965, 0.2188, 0.9704, 0.1937, 0.9704, 0.1969, 0.975, 0.1987, 0.975, 0.1919, 0.02957, 0.3188, 0.02957, 0.3156, 0.025, 0.3137, 0.025, 0.3206, 0.03591, 0.3029, 0.9641, 0.3029, 0.965, 0.2937, 0.035, 0.2937, 0.9641, 0.3315, 0.03591, 0.3315, 0.035, 0.3406, 0.965, 0.3406, 0.9704, 0.3156, 0.9704, 0.3188, 0.975, 0.3206, 0.975, 0.3137, 0.02957, 0.4407, 0.02957, 0.4374, 0.025, 0.4356, 0.025, 0.4425, 0.03591, 0.4248, 0.9641, 0.4248, 0.965, 0.4156, 0.035, 0.4156, 0.9641, 0.4534, 0.03591, 0.4534, 0.035, 0.4625, 0.965, 0.4625, 0.9704, 0.4374, 0.9704, 0.4407, 0.975, 0.4425, 0.975, 0.4356, 0.02957, 0.5626, 0.02957, 0.5593, 0.025, 0.5575, 0.025, 0.5644, 0.03591, 0.5466, 0.9641, 0.5466, 0.965, 0.5375, 0.035, 0.5375, 0.9641, 0.5752, 0.03591, 0.5752, 0.035, 0.5844, 0.965, 0.5844, 0.9704, 0.5593, 0.9704, 0.5626, 0.975, 0.5644, 0.975, 0.5575, 0.02957, 0.6844, 0.02957, 0.6812, 0.025, 0.6794, 0.025, 0.6862, 0.03591, 0.6685, 0.9641, 0.6685, 0.965, 0.6594, 0.035, 0.6594, 0.9641, 0.6971, 0.03591, 0.6971, 0.035, 0.7062, 0.965, 0.7062, 0.9704, 0.6812, 0.9704, 0.6844, 0.975, 0.6862, 0.975, 0.6794, 0.02957, 0.8063, 0.02957, 0.8031, 0.025, 0.8012, 0.025, 0.8081, 0.03591, 0.7904, 0.9641, 0.7904, 0.965, 0.7812, 0.035, 0.7812, 0.9641, 0.819, 0.03591, 0.819, 0.035, 0.8281, 0.965, 0.8281, 0.9704, 0.8031, 0.9704, 0.8063, 0.975, 0.8081, 0.975, 0.8012])
me_plane_001.materials.append(mat_rubber)
me_plane_001.update()
me_plane_002 = bpy.data.meshes.new('Plane.002')
me_plane_002.from_pydata([(-0.4, -0.4, 0.0), (0.4, -0.4, 0.0), (-0.4, 0.4, 0.0), (0.4, 0.4, 0.0)], [], [(0, 1, 3, 2)])
_uv = me_plane_002.uv_layers.new(name='UVMap')
_uv.uv.foreach_set('vector', [0.0, 0.0, 1.0, 0.0, 1.0, 1.0, 0.0, 1.0])
me_plane_002.materials.append(mat_normal)
me_plane_002.update()

# ---- objects
ob_light = bpy.data.objects.new('Light', light_light)
ob_camera = bpy.data.objects.new('Camera', cam_camera)
ob_plane_001 = bpy.data.objects.new('Plane.001', me_plane_001)
ob_plane_002 = bpy.data.objects.new('Plane.002', me_plane_002)

# ---- transforms, parenting, visibility, modifiers, constraints
ob_light.location = (4.076, 1.005, 5.904)
ob_light.rotation_euler = (0.6503, 0.05522, 1.866)
ob_light.lock_rotations_4d = False
ob_light.empty_display_type = 'ARROWS'
ob_light.color = (0.0, 0.0, 0.0, 0.0)
ob_light.lineart.crease_threshold = 0.0
ob_camera.location = (0.0, 0.0, 1.0)
ob_camera.lock_rotations_4d = False
ob_camera.empty_display_type = 'ARROWS'
ob_camera.color = (0.0, 0.0, 0.0, 0.0)
ob_camera.display_type = 'WIRE'
ob_camera.lineart.crease_threshold = 0.0
ob_plane_001.location = (0.0, 0.0, 0.0)
_m = ob_plane_001.modifiers.new('Auto Smooth', 'NODES')
_m.node_group = ng_auto_smooth
_gi = [s.identifier for s in ng_auto_smooth.interface.items_tree if s.item_type == 'SOCKET' and s.in_out == 'INPUT']
_m[_gi[1]] = 0.6109  # 'Angle'
ob_plane_002.location = (1.0, 0.0, 0.0)

# ---- collection membership
col_collection.objects.link(ob_light)
col_collection.objects.link(ob_camera)
col_thr.objects.link(ob_plane_001)
col_thr.objects.link(ob_plane_002)

# ---- scene / render settings (as saved in the file)
scene.camera = ob_camera
scene.frame_start = 1; scene.frame_end = 250; scene.frame_set(1)
scene.render.engine = 'CYCLES'
scene.render.image_settings.compression = 100
scene.render.resolution_x = 256
scene.render.resolution_y = 103
scene.cycles.sampling_pattern = 'TABULATED_SOBOL'
scene.cycles.bake_type = 'NORMAL'
scene.view_settings.view_transform = 'Standard'
bpy.context.view_layer.update()
